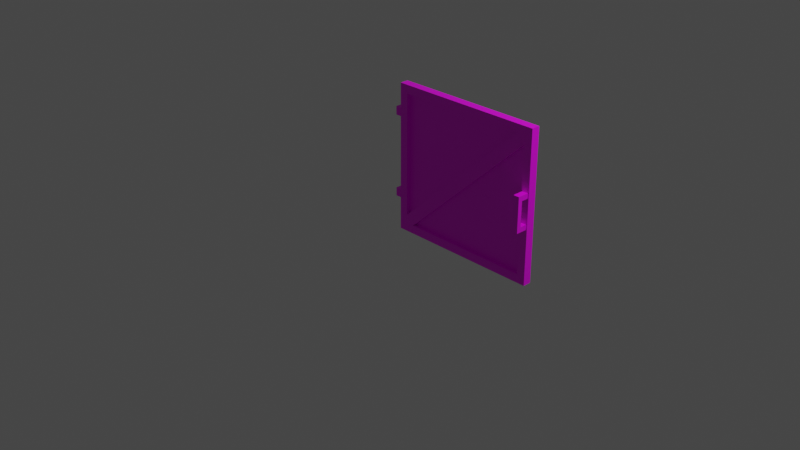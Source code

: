 # Source: multidecor_dark_rusty_gate_open.blend  (saved by Blender 2.82.7; exported with 4.5.12 LTS)
import bpy
from mathutils import Matrix  # noqa: F401  (used for matrix-valued properties, if any)

bpy.ops.wm.read_factory_settings(use_empty=True)
scene = bpy.context.scene
scene.name = 'Scene'

# ---- collections
col_collection = bpy.data.collections.new('Collection'); scene.collection.children.link(col_collection)

# ---- images (referenced by path relative to the original .blend; pixels are not part of the script)
import os
ASSET_DIR = os.environ.get("B2B_ASSET_DIR", "")  # directory of the original .blend (textures are referenced by path, not embedded)
HERE = os.path.dirname(os.path.abspath(__file__))  # packed textures are extracted next to this script under _unpacked/

def load_image(name, relpath, width, height, colorspace="sRGB"):
    """Load a texture the original file referenced (path relative to the .blend, or extracted next to this script)."""
    p = next((c for c in (os.path.join(HERE, relpath), os.path.join(ASSET_DIR, relpath)) if relpath and os.path.exists(c)), "")
    if p:
        img = bpy.data.images.load(p, check_existing=True)
        img.name = name
    else:  # same state as the original file: an image datablock whose file is absent (Cycles renders it pink)
        img = bpy.data.images.new(name, width, height)
        img.source = "FILE"
        img.filepath = "//" + (relpath or name)
    img.colorspace_settings.name = colorspace
    return img
img_multidecor_dark_metal_rusty_fence_png = load_image('multidecor_dark_metal_rusty_fence.png', 'multidecor_dark_metal_rusty_fence.png', 1024, 1024, 'sRGB')
img_multidecor_fence_chainlink_png = load_image('multidecor_fence_chainlink.png', 'multidecor_fence_chainlink.png', 1024, 1024, 'sRGB')
img_multidecor_wood_png = load_image('multidecor_wood.png', 'multidecor_wood.png', 1024, 1024, 'sRGB')
img_multidecor_metal_material_png = load_image('multidecor_metal_material.png', 'multidecor_metal_material.png', 1024, 1024, 'sRGB')

# ---- materials (node trees are filled in below, after node groups)
mat_material_001 = bpy.data.materials.new('Material.001')
mat_material_001.use_transparent_shadow = False
mat_material_002 = bpy.data.materials.new('Material.002')
mat_material_002.use_transparent_shadow = False
mat_material_003 = bpy.data.materials.new('Material.003')
mat_material_003.use_transparent_shadow = False
mat_material = bpy.data.materials.new('Material')
mat_material.use_transparent_shadow = False

# ---- material node trees
mat_material_001.use_nodes = True; mat_material_001.node_tree.nodes.clear()
_N = mat_material_001.node_tree.nodes; _L = mat_material_001.node_tree.links
n0 = _N.new('ShaderNodeOutputMaterial'); n0.name = 'Material Output'; n0.location = (300, 300)
n1 = _N.new('ShaderNodeBsdfPrincipled'); n1.name = 'Principled BSDF'; n1.location = (10, 300)
n1.distribution = 'GGX'
n1.subsurface_method = 'BURLEY'
n1.inputs[3].default_value = 1.45
n1.inputs[27].default_value = (0.0, 0.0, 0.0, 1.0)
n1.inputs[28].default_value = 1.0
n2 = _N.new('ShaderNodeTexImage'); n2.name = 'Image Texture'; n2.location = (-280, 280)
n2.image = img_multidecor_dark_metal_rusty_fence_png
n2.interpolation = 'Closest'
_L.new(n1.outputs[0], n0.inputs[0])
_L.new(n2.outputs[0], n1.inputs[0])
n0.is_active_output = True
mat_material_002.use_nodes = True; mat_material_002.node_tree.nodes.clear()
_N = mat_material_002.node_tree.nodes; _L = mat_material_002.node_tree.links
n0 = _N.new('ShaderNodeOutputMaterial'); n0.name = 'Material Output'; n0.location = (300, 300)
n1 = _N.new('ShaderNodeBsdfPrincipled'); n1.name = 'Principled BSDF'; n1.location = (10, 300)
n1.distribution = 'GGX'
n1.subsurface_method = 'BURLEY'
n1.inputs[3].default_value = 1.45
n1.inputs[27].default_value = (0.0, 0.0, 0.0, 1.0)
n1.inputs[28].default_value = 1.0
n2 = _N.new('ShaderNodeTexImage'); n2.name = 'Image Texture'; n2.location = (-280, 280)
n2.image = img_multidecor_fence_chainlink_png
n2.interpolation = 'Closest'
_L.new(n1.outputs[0], n0.inputs[0])
_L.new(n2.outputs[0], n1.inputs[0])
n0.is_active_output = True
mat_material_003.use_nodes = True; mat_material_003.node_tree.nodes.clear()
_N = mat_material_003.node_tree.nodes; _L = mat_material_003.node_tree.links
n0 = _N.new('ShaderNodeOutputMaterial'); n0.name = 'Material Output'; n0.location = (300, 300)
n1 = _N.new('ShaderNodeBsdfPrincipled'); n1.name = 'Principled BSDF'; n1.location = (10, 300)
n1.distribution = 'GGX'
n1.subsurface_method = 'BURLEY'
n1.inputs[3].default_value = 1.45
n1.inputs[27].default_value = (0.0, 0.0, 0.0, 1.0)
n1.inputs[28].default_value = 1.0
n2 = _N.new('ShaderNodeTexImage'); n2.name = 'Image Texture'; n2.location = (-280, 280)
n2.image = img_multidecor_wood_png
n2.interpolation = 'Closest'
_L.new(n1.outputs[0], n0.inputs[0])
_L.new(n2.outputs[0], n1.inputs[0])
n0.is_active_output = True
mat_material.use_nodes = True; mat_material.node_tree.nodes.clear()
_N = mat_material.node_tree.nodes; _L = mat_material.node_tree.links
n0 = _N.new('ShaderNodeBsdfPrincipled'); n0.name = 'Principled BSDF'; n0.location = (10, 300)
n0.distribution = 'GGX'
n0.subsurface_method = 'RANDOM_WALK_SKIN'
n0.inputs[3].default_value = 1.45
n0.inputs[27].default_value = (0.0, 0.0, 0.0, 1.0)
n0.inputs[28].default_value = 1.0
n1 = _N.new('ShaderNodeOutputMaterial'); n1.name = 'Material Output'; n1.location = (300, 300)
n2 = _N.new('ShaderNodeTexImage'); n2.name = 'Image Texture'; n2.location = (-280, 280)
n2.image = img_multidecor_metal_material_png
n2.interpolation = 'Closest'
_L.new(n0.outputs[0], n1.inputs[0])
_L.new(n2.outputs[0], n0.inputs[0])
n1.is_active_output = True

# ---- world
world_world = bpy.data.worlds.new('World'); scene.world = world_world
world_world.use_nodes = True; world_world.node_tree.nodes.clear()
_N = world_world.node_tree.nodes; _L = world_world.node_tree.links
n0 = _N.new('ShaderNodeOutputWorld'); n0.name = 'World Output'; n0.location = (300, 300)
n1 = _N.new('ShaderNodeBackground'); n1.name = 'Background'; n1.location = (10, 300)
n1.inputs[0].default_value = (0.05088, 0.05088, 0.05088, 1.0)
_L.new(n1.outputs[0], n0.inputs[0])
n0.is_active_output = True
world_world.color = (0.05088, 0.05088, 0.05088)
world_world.use_sun_shadow = False
world_world.sun_shadow_jitter_overblur = 0.0

# ---- cameras
cam_camera = bpy.data.cameras.new('Camera')
cam_camera.clip_end = 100.0
cam_camera.ortho_scale = 7.314

# ---- lights
light_light = bpy.data.lights.new('Light', 'POINT')
light_light.transmission_factor = 0.0
light_light.energy = 1000.0
light_light.shadow_soft_size = 0.1
light_light.shadow_maximum_resolution = 0.006
light_light.use_absolute_resolution = True

# ---- meshes
me_cylinder = bpy.data.meshes.new('Cylinder')
me_cylinder.from_pydata([(-0.8293, 0.05, 0.775), (0.8293, 0.05, 0.775), (-0.8293, 3.353e-08, 0.775), (-0.8293, -0.05, 0.775), (0.8293, -0.05, 0.775), (0.8293, 0.05, -0.875), (-0.8293, 0.05, -0.875), (0.8293, -0.05, -0.875), (-0.8293, -0.05, -0.875), (-0.8293, -0.05, -0.775), (0.8293, -0.05, -0.775), (0.8293, 3.725e-08, -0.775), (-0.8293, 0.05, -0.775), (0.8293, 0.05, -0.775), (0.8293, 0.07071, 0.1417), (0.8293, 0.07071, -0.1917), (-0.8293, 0.07071, 0.1417), (-0.8293, 0.07071, -0.1917), (0.8146, 0.03536, -0.1917), (0.8146, 0.03536, 0.1417), (-0.8146, 0.03536, -0.1917), (-0.8146, 0.03536, 0.1417), (-0.8293, 0.05, 0.875), (0.8293, 0.05, 0.875), (-0.8293, -0.05, 0.875), (0.8293, -0.05, 0.875), (0.9293, 0.05, 0.775), (0.9293, -0.05, 0.775), (0.9293, 0.05, -0.875), (0.9293, -0.05, -0.875), (0.9293, -0.05, -0.775), (0.9293, 0.05, -0.775), (0.9293, 0.05, 0.875), (0.9293, -0.05, 0.875), (-0.9293, 0.05, 0.775), (-0.9293, -0.05, 0.775), (-0.9293, 0.05, -0.875), (-0.9293, -0.05, -0.875), (-0.9293, -0.05, -0.775), (-0.9293, 0.05, -0.775), (-0.9293, 0.05, 0.875), (-0.9293, -0.05, 0.875), (-0.8293, 3.353e-08, -0.675), (-0.8293, -0.05, -0.675), (-0.8293, 0.05, -0.675), (-0.9293, -0.05, -0.675), (-0.9293, 0.05, -0.675), (0.8293, 3.353e-08, 0.675), (0.8293, -0.05, 0.675), (0.8293, 0.05, 0.675), (0.9293, -0.05, 0.675), (0.9293, 0.05, 0.675), (-0.7293, -0.05, -0.775), (-0.7293, 3.725e-08, -0.775), (-0.7293, 0.05, -0.775), (-0.7293, 0.05, -0.875), (-0.7293, -0.05, -0.875), (0.7293, 0.05, 0.775), (0.7293, 3.353e-08, 0.775), (0.7293, -0.05, 0.775), (0.7293, 0.05, 0.875), (0.7293, -0.05, 0.875), (-0.9293, 0.05, 0.4882), (-1.0, 0.05, 0.4882), (-0.9293, 0.05, 0.5882), (-1.0, 0.05, 0.5882), (-0.9293, -0.05, 0.4882), (-1.0, -0.05, 0.4882), (-0.9293, -0.05, 0.5882), (-1.0, -0.05, 0.5882), (-0.9293, 0.05, -0.3882), (-1.0, 0.05, -0.3882), (-0.9293, 0.05, -0.4882), (-1.0, 0.05, -0.4882), (-0.9293, -0.05, -0.3882), (-1.0, -0.05, -0.3882), (-0.9293, -0.05, -0.4882), (-1.0, -0.05, -0.4882), (0.9143, -0.05, 0.1205), (0.8443, -0.05, 0.1205), (0.9143, -0.05, 0.1805), (0.9143, -0.1828, 0.1805), (0.8443, -0.05, 0.1805), (0.8443, -0.1828, 0.1805), (0.9143, -0.1828, 0.1205), (0.9143, -0.1828, -0.02406), (0.9143, -0.1328, 0.1205), (0.9143, -0.1328, -0.02406), (0.8443, -0.1828, -0.02406), (0.8443, -0.1328, 0.1205), (0.8443, -0.1328, -0.02406), (0.9143, -0.05, -0.1686), (0.9143, -0.1828, 0.1205), (0.8443, -0.05, -0.1686), (0.8443, -0.1828, 0.1205), (0.9143, -0.05, -0.2286), (0.9143, -0.1828, -0.2286), (0.8443, -0.05, -0.2286), (0.8443, -0.1828, -0.2286), (0.9143, -0.1328, -0.1686), (0.8443, -0.1328, -0.1686), (0.8443, -0.1828, 0.1205), (0.9143, -0.1828, -0.1686), (0.8443, -0.1828, -0.1686), (0.8443, -0.1828, -0.1686), (0.9143, -0.1828, -0.1686)], [], [(47, 53, 11), (58, 42, 2), (45, 35, 34, 46), (52, 9, 8, 56), (10, 52, 56, 7), (52, 10, 11, 53), (53, 11, 13, 54), (15, 17, 16, 14), (21, 20, 18, 19), (18, 20, 17, 15), (19, 14, 16, 21), (59, 4, 25, 61), (3, 59, 61, 24), (60, 61, 25, 23), (54, 13, 5, 55), (48, 47, 11, 10), (7, 5, 28, 29), (25, 4, 27, 33), (47, 49, 13, 11), (5, 13, 31, 28), (23, 25, 33, 32), (1, 23, 32, 26), (49, 1, 26, 51), (10, 7, 29, 30), (27, 26, 32, 33), (50, 51, 26, 27), (28, 31, 30, 29), (54, 12, 44), (57, 44, 42, 58), (22, 0, 34, 40), (2, 42, 44, 0), (8, 9, 38, 37), (6, 8, 37, 36), (3, 24, 41, 35), (12, 6, 36, 39), (44, 12, 39, 46), (24, 22, 40, 41), (41, 40, 34, 35), (0, 44, 46, 34), (36, 37, 38, 39), (38, 45, 46, 39), (43, 3, 35, 45), (9, 43, 45, 38), (3, 43, 42, 2), (24, 61, 60, 22), (13, 49, 51, 31), (48, 10, 30, 50), (4, 48, 50, 27), (52, 53, 47, 48), (47, 53, 54, 49), (12, 54, 55, 6), (58, 42, 43, 59), (59, 43, 52), (56, 55, 5, 7), (8, 6, 55, 56), (57, 0, 22, 60), (1, 57, 60, 23), (2, 58, 59, 3), (0, 57, 58, 2), (31, 51, 50, 30), (62, 63, 65, 64), (64, 65, 69, 68), (68, 69, 67, 66), (66, 67, 63, 62), (69, 65, 63, 67), (70, 71, 73, 72), (72, 73, 77, 76), (76, 77, 75, 74), (74, 75, 71, 70), (77, 73, 71, 75), (78, 84, 101, 79), (79, 101, 83, 82), (82, 83, 81, 80), (80, 81, 84, 78), (97, 98, 96, 95), (83, 101, 84, 81), (92, 85, 87, 86), (86, 87, 90, 89), (89, 90, 88, 94), (94, 88, 85, 92), (93, 104, 98, 97), (91, 105, 104, 93), (95, 96, 105, 91), (98, 104, 105, 96), (102, 85, 87, 99), (99, 87, 90, 100), (100, 90, 88, 103), (103, 88, 85, 102), (44, 57, 54), (57, 1, 49), (54, 57, 49), (43, 9, 52), (52, 48, 59), (48, 4, 59)])
me_cylinder.polygons.foreach_set('material_index', [1, 1, 0, 0, 0, 0, 0, 2, 2, 2, 2, 0, 0, 0, 0, 0, 0, 0, 0, 0, 0, 0, 0, 0, 0, 0, 0, 0, 0, 0, 0, 0, 0, 0, 0, 0, 0, 0, 0, 0, 0, 0, 0, 0, 0, 0, 0, 0, 0, 0, 0, 0, 0, 0, 0, 0, 0, 0, 0, 0, 0, 0, 0, 0, 0, 0, 0, 0, 0, 0, 3, 3, 3, 3, 3, 3, 3, 3, 3, 3, 3, 3, 3, 3, 3, 3, 3, 3, 0, 0, 0, 0, 0, 0])
_uv = me_cylinder.uv_layers.new(name='UVMap')
_uv.uv.foreach_set('vector', [0.6622, 0.25, -0.0711, 0.2764, 0.3088, -0.1034, 0.6359, 0.9834, 0.6623, 0.2501, 1.016, 0.6035, 0.3285, 0.369, 0.3285, 0.0002094, 0.3539, 0.0002093, 0.3539, 0.369, 0.02564, 0.5115, 0.0002093, 0.5115, 0.0002094, 0.486, 0.02564, 0.486, 0.422, 0.5115, 0.02564, 0.5115, 0.02564, 0.486, 0.422, 0.486, 0.02564, 0.5115, 0.422, 0.5115, 0.422, 0.5242, 0.02564, 0.5242, 0.02564, 0.4224, 0.422, 0.4224, 0.422, 0.4352, 0.02564, 0.4352, 0.103, 0.422, 0.103, 0.0002095, 0.1877, 0.0002095, 0.1877, 0.422, 0.009202, 0.003934, 0.09398, 0.003934, 0.09398, 0.4183, 0.009201, 0.4183, 0.09398, 0.4183, 0.09398, 0.003934, 0.103, 0.0002095, 0.103, 0.422, 0.009201, 0.4183, 0.0002093, 0.422, 0.0002094, 0.0002093, 0.009202, 0.003934, 0.5115, 0.8188, 0.5115, 0.8443, 0.486, 0.8443, 0.486, 0.8188, 0.5115, 0.4224, 0.5115, 0.8188, 0.486, 0.8188, 0.486, 0.4224, 0.4606, 0.8188, 0.486, 0.8188, 0.486, 0.8443, 0.4606, 0.8443, 0.02564, 0.4352, 0.422, 0.4352, 0.422, 0.4606, 0.02564, 0.4606, 0.2772, 0.02564, 0.2899, 0.02564, 0.2899, 0.3944, 0.2772, 0.3944, 0.3925, 0.1892, 0.3925, 0.1638, 0.4179, 0.1638, 0.4179, 0.1892, 0.4179, 0.3681, 0.3925, 0.3681, 0.3925, 0.3427, 0.4179, 0.3427, 0.1882, 0.02564, 0.2009, 0.02564, 0.2009, 0.3944, 0.1882, 0.3944, 0.4179, 0.1384, 0.4433, 0.1384, 0.4433, 0.1638, 0.4179, 0.1638, 0.4433, 0.3172, 0.4433, 0.3427, 0.4179, 0.3427, 0.4179, 0.3172, 0.3925, 0.2918, 0.4179, 0.2918, 0.4179, 0.3172, 0.3925, 0.3172, 0.2009, 0.02564, 0.2009, 0.0002095, 0.2263, 0.0002095, 0.2263, 0.02564, 0.4433, 0.2147, 0.4179, 0.2147, 0.4179, 0.1892, 0.4433, 0.1892, 0.3925, 0.3427, 0.3925, 0.3172, 0.4179, 0.3172, 0.4179, 0.3427, 0.2517, 0.02564, 0.2263, 0.02564, 0.2263, 0.0002095, 0.2517, 0.0002094, 0.4179, 0.1638, 0.4433, 0.1638, 0.4433, 0.1892, 0.4179, 0.1892, 0.5991, 0.4411, 0.6164, 0.4224, 0.6351, 0.4398, 0.6351, 0.9812, 0.6351, 0.4398, 0.6478, 0.4398, 0.6478, 0.9812, 0.4179, 0.138, 0.3925, 0.138, 0.3925, 0.1125, 0.4179, 0.1125, 0.392, 0.0002094, 0.392, 0.369, 0.3793, 0.369, 0.3793, 0.0002094, 0.4179, 0.2151, 0.4433, 0.2151, 0.4433, 0.2405, 0.4179, 0.2405, 0.3925, 0.266, 0.3925, 0.2405, 0.4179, 0.2405, 0.4179, 0.266, 0.3925, 0.06167, 0.4179, 0.06167, 0.4179, 0.0871, 0.3925, 0.0871, 0.4433, 0.2914, 0.4179, 0.2914, 0.4179, 0.266, 0.4433, 0.266, 0.3793, 0.369, 0.3793, 0.3944, 0.3539, 0.3944, 0.3539, 0.369, 0.4433, 0.0871, 0.4433, 0.1125, 0.4179, 0.1125, 0.4179, 0.0871, 0.4179, 0.0871, 0.4179, 0.1125, 0.3925, 0.1125, 0.3925, 0.0871, 0.3793, 0.0002094, 0.3793, 0.369, 0.3539, 0.369, 0.3539, 0.0002093, 0.4179, 0.266, 0.4179, 0.2405, 0.4433, 0.2405, 0.4433, 0.266, 0.3285, 0.3944, 0.3285, 0.369, 0.3539, 0.369, 0.3539, 0.3944, 0.303, 0.369, 0.303, 0.0002094, 0.3285, 0.0002094, 0.3285, 0.369, 0.303, 0.3944, 0.303, 0.369, 0.3285, 0.369, 0.3285, 0.3944, 0.303, 0.0002094, 0.303, 0.369, 0.2903, 0.369, 0.2903, 0.0002094, 0.486, 0.4224, 0.486, 0.8188, 0.4606, 0.8188, 0.4606, 0.4224, 0.2009, 0.3944, 0.2009, 0.02564, 0.2263, 0.02564, 0.2263, 0.3944, 0.2772, 0.02564, 0.2772, 0.3944, 0.2517, 0.3944, 0.2517, 0.02564, 0.2772, 0.0002093, 0.2772, 0.02564, 0.2517, 0.02564, 0.2517, 0.0002094, 0.5733, 0.4411, 0.586, 0.4411, 0.586, 0.9825, 0.5733, 0.9825, 0.5864, 0.9825, 0.5864, 0.4411, 0.5991, 0.4411, 0.5991, 0.9825, 0.0002094, 0.4352, 0.02564, 0.4352, 0.02564, 0.4606, 0.0002094, 0.4606, 0.5246, 0.9812, 0.5246, 0.4398, 0.5373, 0.4398, 0.5373, 0.9812, 0.5373, 0.9812, 0.5373, 0.4398, 0.5733, 0.4411, 0.02564, 0.486, 0.02564, 0.4606, 0.422, 0.4606, 0.422, 0.486, 0.0002094, 0.486, 0.0002094, 0.4606, 0.02564, 0.4606, 0.02564, 0.486, 0.4352, 0.8188, 0.4352, 0.4224, 0.4606, 0.4224, 0.4606, 0.8188, 0.4352, 0.8443, 0.4352, 0.8188, 0.4606, 0.8188, 0.4606, 0.8443, 0.5242, 0.4224, 0.5242, 0.8188, 0.5115, 0.8188, 0.5115, 0.4224, 0.4352, 0.4224, 0.4352, 0.8188, 0.4224, 0.8188, 0.4224, 0.4224, 0.2263, 0.3944, 0.2263, 0.02564, 0.2517, 0.02564, 0.2517, 0.3944, 0.25, 0.4203, 0.232, 0.4203, 0.232, 0.3948, 0.25, 0.3948, 0.392, 0.4203, 0.3741, 0.4203, 0.3741, 0.3948, 0.392, 0.3948, 0.2688, 0.3948, 0.2868, 0.3948, 0.2868, 0.4203, 0.2688, 0.4203, 0.1882, 0.3948, 0.2061, 0.3948, 0.2061, 0.4203, 0.1882, 0.4203, 0.2316, 0.3948, 0.2316, 0.4203, 0.2061, 0.4203, 0.2061, 0.3948, 0.3298, 0.4128, 0.3298, 0.3948, 0.3552, 0.3948, 0.3552, 0.4128, 0.2684, 0.4203, 0.2504, 0.4203, 0.2504, 0.3948, 0.2684, 0.3948, 0.3557, 0.3948, 0.3736, 0.3948, 0.3736, 0.4203, 0.3557, 0.4203, 0.3925, 0.4119, 0.3925, 0.394, 0.4179, 0.394, 0.4179, 0.4119, 0.3925, 0.3685, 0.4179, 0.3685, 0.4179, 0.394, 0.3925, 0.394, 0.3856, 0.6201, 0.1201, 0.6201, 0.1201, 0.4802, 0.3856, 0.4802, 0.3856, 0.9999, 0.1201, 0.9999, 0.1201, 0.8799, 0.3856, 0.8799, 0.3856, 0.8799, 0.1201, 0.8799, 0.1201, 0.74, 0.3856, 0.74, 0.3856, 0.74, 0.1201, 0.74, 0.1201, 0.6201, 0.3856, 0.6201, 0.9638, 0.3999, 0.6982, 0.3999, 0.6982, 0.26, 0.9638, 0.26, 0.1201, 0.8799, 0.0001422, 0.8799, 0.0001422, 0.74, 0.1201, 0.74, 0.000143, 0.3399, 0.2891, 0.3399, 0.2891, 0.24, 0.0001422, 0.24, 0.0001422, 0.24, 0.2891, 0.24, 0.2891, 0.1001, 0.0001422, 0.1001, 0.0001422, 0.1001, 0.2891, 0.1001, 0.2891, 0.0001422, 0.000143, 0.0001422, 0.0001429, 0.4799, 0.2891, 0.4799, 0.2891, 0.3399, 0.000143, 0.3399, 0.9638, 0.5198, 0.6982, 0.5198, 0.6982, 0.3999, 0.9638, 0.3999, 0.9638, 0.1401, 0.6982, 0.1401, 0.6982, 0.0001422, 0.9638, 0.0001422, 0.9638, 0.26, 0.6982, 0.26, 0.6982, 0.1401, 0.9638, 0.1401, 0.6982, 0.3999, 0.5783, 0.3999, 0.5783, 0.26, 0.6982, 0.26, 0.578, 0.3399, 0.2891, 0.3399, 0.2891, 0.24, 0.578, 0.24, 0.578, 0.24, 0.2891, 0.24, 0.2891, 0.1001, 0.578, 0.1001, 0.578, 0.1001, 0.2891, 0.1001, 0.2891, 0.0001422, 0.578, 0.0001425, 0.578, 0.4799, 0.2891, 0.4799, 0.2891, 0.3399, 0.578, 0.3399, 0.6351, 0.4398, 0.6351, 0.9812, 0.5991, 0.4411, 0.6351, 0.9812, 0.6177, 0.9998, 0.5991, 0.9825, 0.5991, 0.4411, 0.6351, 0.9812, 0.5991, 0.9825, 0.5373, 0.4398, 0.5559, 0.4224, 0.5733, 0.4411, 0.5733, 0.4411, 0.5733, 0.9825, 0.5373, 0.9812, 0.5733, 0.9825, 0.5546, 0.9998, 0.5373, 0.9812])
me_cylinder.materials.append(mat_material_001)
me_cylinder.materials.append(mat_material_002)
me_cylinder.materials.append(mat_material_003)
me_cylinder.materials.append(mat_material)
me_cylinder.use_remesh_fix_poles = True
me_cylinder.use_remesh_preserve_attributes = False
me_cylinder.use_mirror_vertex_groups = False
me_cylinder.update()

# ---- objects
ob_light = bpy.data.objects.new('Light', light_light)
ob_camera = bpy.data.objects.new('Camera', cam_camera)
ob_cylinder = bpy.data.objects.new('Cylinder', me_cylinder)

# ---- transforms, parenting, visibility, modifiers, constraints
ob_light.location = (4.076, 1.005, 5.904)
ob_light.rotation_euler = (0.6503, 0.05522, 1.866)
ob_light.lock_rotations_4d = False
ob_light.empty_display_type = 'ARROWS'
ob_light.color = (0.0, 0.0, 0.0, 0.0)
ob_light.lineart.crease_threshold = 0.0
ob_camera.location = (7.359, -6.926, 4.958)
ob_camera.rotation_euler = (1.109, 0.0, 0.8149)
ob_camera.lock_rotations_4d = False
ob_camera.empty_display_type = 'ARROWS'
ob_camera.color = (0.0, 0.0, 0.0, 0.0)
ob_camera.display_type = 'WIRE'
ob_camera.lineart.crease_threshold = 0.0
ob_cylinder.location = (1.49e-07, 0.95, 0.125)
ob_cylinder.lineart.crease_threshold = 0.0

# ---- collection membership
col_collection.objects.link(ob_light)
col_collection.objects.link(ob_camera)
col_collection.objects.link(ob_cylinder)

# ---- scene / render settings (as saved in the file)
scene.camera = ob_camera
scene.frame_start = 1; scene.frame_end = 250; scene.frame_set(1)
scene.render.engine = 'BLENDER_EEVEE_NEXT'
scene.cycles.samples = 128
scene.cycles.sampling_pattern = 'TABULATED_SOBOL'
scene.cycles.use_adaptive_sampling = False
scene.cycles.use_light_tree = False
scene.view_settings.view_transform = 'Filmic'
bpy.context.view_layer.update()

